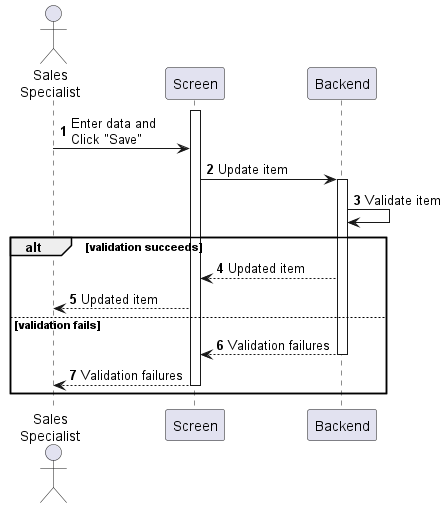

The diagram above was rendered by PlantUML. Its source (embedded in the PNG):
@startuml sales-order-update
autonumber

actor "Sales\nSpecialist" as a
participant Screen as f
participant Backend as b

activate f
a -> f : Enter data and\nClick "Save"
f -> b : Update item
activate b
b -> b : Validate item

alt validation succeeds
    b --> f : Updated item
    f --> a : Updated item
else validation fails
    return Validation failures
    f --> a : Validation failures
    deactivate f
end
@enduml